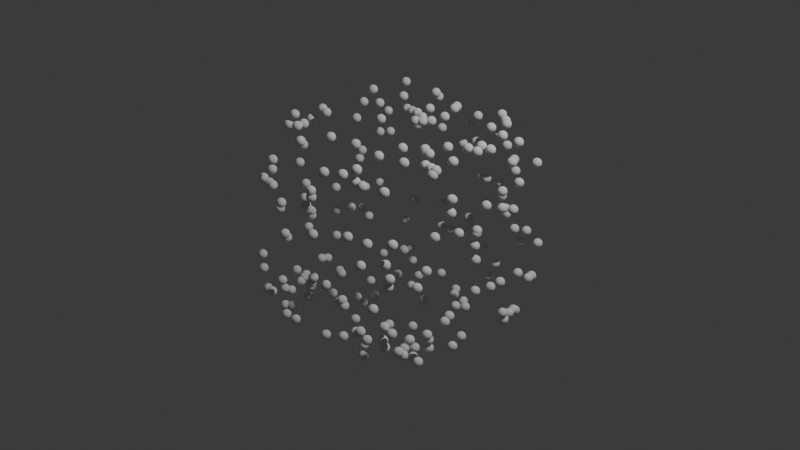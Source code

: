 # Source: 38_pointcloud_GN.blend  (saved by Blender 5.1.18; exported with 4.5.12 LTS)
import bpy
from mathutils import Matrix  # noqa: F401  (used for matrix-valued properties, if any)

bpy.ops.wm.read_factory_settings(use_empty=True)
scene = bpy.context.scene
scene.name = 'Scene'

# ---- collections
col_collection = bpy.data.collections.new('Collection'); scene.collection.children.link(col_collection)

# ---- materials (node trees are filled in below, after node groups)
mat_material = bpy.data.materials.new('Material')
mat_material.alpha_threshold = 0.0
mat_material.use_backface_culling_lightprobe_volume = False
mat_material.roughness = 0.5
mat_material.line_color = (0.0, 0.0, 0.0, 1.0)

# ---- node groups
ng_geometry_nodes = bpy.data.node_groups.new('Geometry Nodes', 'GeometryNodeTree')
_s = ng_geometry_nodes.interface.new_socket(name='Geometry', in_out='OUTPUT', socket_type='NodeSocketGeometry')
_s = ng_geometry_nodes.interface.new_socket(name='Attribute', in_out='OUTPUT', socket_type='NodeSocketFloat')
_s = ng_geometry_nodes.interface.new_socket(name='Geometry', in_out='INPUT', socket_type='NodeSocketGeometry')
ng_geometry_nodes.is_modifier = True
_N = ng_geometry_nodes.nodes; _L = ng_geometry_nodes.links
n0 = _N.new('NodeGroupInput'); n0.name = 'Group Input'; n0.location = (-607, 21)
n1 = _N.new('NodeGroupOutput'); n1.name = 'Group Output'; n1.location = (345, 8)
n2 = _N.new('GeometryNodeDistributePointsOnFaces'); n2.name = 'Distribute Points on Faces'; n2.location = (-382, 76)
n3 = _N.new('GeometryNodeStoreNamedAttribute'); n3.name = 'Store Named Attribute'; n3.location = (-93, 2)
n3.inputs[2].default_value = '_TEST'
n4 = _N.new('GeometryNodeInputNamedAttribute'); n4.name = 'Named Attribute'; n4.location = (82, -115)
n4.inputs[0].default_value = '_TEST'
n5 = _N.new('ShaderNodeValue'); n5.name = 'Value'; n5.location = (-281, -186)
n5.outputs[0].default_value = 0.35
_L.new(n0.outputs[0], n2.inputs[0])
_L.new(n3.outputs[0], n1.inputs[0])
_L.new(n2.outputs[0], n3.inputs[0])
_L.new(n4.outputs[0], n1.inputs[1])
_L.new(n5.outputs[0], n3.inputs[3])
n1.is_active_output = True

# ---- material node trees
mat_material.use_nodes = True; mat_material.node_tree.nodes.clear()
_N = mat_material.node_tree.nodes; _L = mat_material.node_tree.links
n0 = _N.new('ShaderNodeOutputMaterial'); n0.name = 'Material Output'; n0.location = (200, 100)
n1 = _N.new('ShaderNodeBsdfPrincipled'); n1.name = 'Principled BSDF'; n1.location = (-200, 100)
_L.new(n1.outputs[0], n0.inputs[0])
n0.is_active_output = True

# ---- world
world_world = bpy.data.worlds.new('World'); scene.world = world_world
world_world.use_nodes = True; world_world.node_tree.nodes.clear()
_N = world_world.node_tree.nodes; _L = world_world.node_tree.links
n0 = _N.new('ShaderNodeOutputWorld'); n0.name = 'World Output'; n0.location = (200, 100)
n1 = _N.new('ShaderNodeBackground'); n1.name = 'Background'; n1.location = (-200, 100)
n1.inputs[0].default_value = (0.05088, 0.05088, 0.05088, 1.0)
_L.new(n1.outputs[0], n0.inputs[0])
n0.is_active_output = True
world_world.color = (0.05088, 0.05088, 0.05088)
world_world.sun_shadow_jitter_overblur = 0.0

# ---- cameras
cam_camera = bpy.data.cameras.new('Camera')
cam_camera.clip_end = 100.0
cam_camera.ortho_scale = 7.314

# ---- lights
light_light = bpy.data.lights.new('Light', 'POINT')
light_light.energy = 1000.0
light_light.shadow_soft_size = 0.1

# ---- meshes
me_cube = bpy.data.meshes.new('Cube')
me_cube.from_pydata([(1.0, 1.0, 1.0), (1.0, 1.0, -1.0), (1.0, -1.0, 1.0), (1.0, -1.0, -1.0), (-1.0, 1.0, 1.0), (-1.0, 1.0, -1.0), (-1.0, -1.0, 1.0), (-1.0, -1.0, -1.0)], [], [(0, 4, 6, 2), (3, 2, 6, 7), (7, 6, 4, 5), (5, 1, 3, 7), (1, 0, 2, 3), (5, 4, 0, 1)])
_uv = me_cube.uv_layers.new(name='UVMap')
_uv.uv.foreach_set('vector', [0.625, 0.5, 0.875, 0.5, 0.875, 0.75, 0.625, 0.75, 0.375, 0.75, 0.625, 0.75, 0.625, 1.0, 0.375, 1.0, 0.375, 0.0, 0.625, 0.0, 0.625, 0.25, 0.375, 0.25, 0.125, 0.5, 0.375, 0.5, 0.375, 0.75, 0.125, 0.75, 0.375, 0.5, 0.625, 0.5, 0.625, 0.75, 0.375, 0.75, 0.375, 0.25, 0.625, 0.25, 0.625, 0.5, 0.375, 0.5])
me_cube.materials.append(mat_material)
me_cube.use_mirror_vertex_groups = False
me_cube.update()

# ---- objects
ob_cube = bpy.data.objects.new('Cube', me_cube)
ob_light = bpy.data.objects.new('Light', light_light)
ob_camera = bpy.data.objects.new('Camera', cam_camera)

# ---- transforms, parenting, visibility, modifiers, constraints
ob_cube.location = (0.0, 0.0, 0.0)
ob_cube.lock_rotations_4d = False
ob_cube.empty_display_type = 'ARROWS'
ob_cube.lineart.crease_threshold = 0.0
_m = ob_cube.modifiers.new('GeometryNodes', 'NODES')
_m.node_group = ng_geometry_nodes
_m.open_output_attributes_panel = True
ob_light.location = (4.076, 1.005, 5.904)
ob_light.rotation_euler = (0.6503, 0.05522, 1.866)
ob_light.lock_rotations_4d = False
ob_light.empty_display_type = 'ARROWS'
ob_light.color = (0.0, 0.0, 0.0, 0.0)
ob_light.lineart.crease_threshold = 0.0
ob_camera.location = (7.359, -6.926, 4.958)
ob_camera.rotation_euler = (1.109, 0.0, 0.8149)
ob_camera.lock_rotations_4d = False
ob_camera.empty_display_type = 'ARROWS'
ob_camera.color = (0.0, 0.0, 0.0, 0.0)
ob_camera.display_type = 'WIRE'
ob_camera.lineart.crease_threshold = 0.0

# ---- collection membership
col_collection.objects.link(ob_cube)
col_collection.objects.link(ob_light)
col_collection.objects.link(ob_camera)

# ---- scene / render settings (as saved in the file)
scene.camera = ob_camera
scene.frame_start = 1; scene.frame_end = 250; scene.frame_set(1)
scene.render.engine = 'BLENDER_EEVEE_NEXT'
scene.render.bake_bias = 0.0
scene.render.bake_samples = 0
scene.cycles.sampling_pattern = 'TABULATED_SOBOL'
scene.eevee.use_volume_custom_range = False
bpy.context.view_layer.update()
